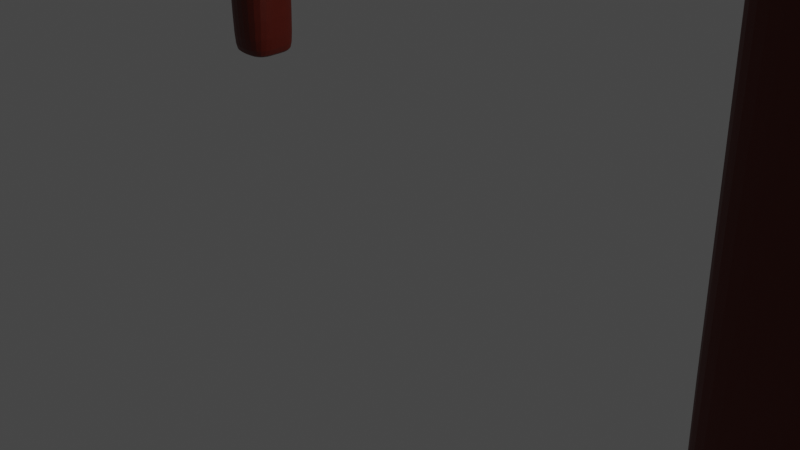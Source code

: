 # Source: Mesa.blend  (saved by Blender 3.6.11; exported with 4.5.12 LTS)
import bpy
from mathutils import Matrix  # noqa: F401  (used for matrix-valued properties, if any)

bpy.ops.wm.read_factory_settings(use_empty=True)
scene = bpy.context.scene
scene.name = 'Scene'

# ---- collections
col_collection = bpy.data.collections.new('Collection'); scene.collection.children.link(col_collection)

# ---- materials (node trees are filled in below, after node groups)
mat_material = bpy.data.materials.new('Material')
mat_material.alpha_threshold = 0.0
mat_material.use_transparent_shadow = False
mat_material.roughness = 0.5
mat_material.line_color = (0.0, 0.0, 0.0, 1.0)

# ---- material node trees
mat_material.use_nodes = True; mat_material.node_tree.nodes.clear()
_N = mat_material.node_tree.nodes; _L = mat_material.node_tree.links
n0 = _N.new('ShaderNodeOutputMaterial'); n0.name = 'Material Output'; n0.location = (300, 300)
n1 = _N.new('ShaderNodeBsdfPrincipled'); n1.name = 'Principled BSDF'; n1.location = (10, 300)
n1.distribution = 'GGX'
n1.subsurface_method = 'RANDOM_WALK_SKIN'
n1.inputs[0].default_value = (0.1107, 0.007191, 0.0, 1.0)
n1.inputs[3].default_value = 1.45
n1.inputs[27].default_value = (0.0, 0.0, 0.0, 1.0)
n1.inputs[28].default_value = 1.0
_L.new(n1.outputs[0], n0.inputs[0])
n0.is_active_output = True

# ---- world
world_world = bpy.data.worlds.new('World'); scene.world = world_world
world_world.use_nodes = True; world_world.node_tree.nodes.clear()
_N = world_world.node_tree.nodes; _L = world_world.node_tree.links
n0 = _N.new('ShaderNodeOutputWorld'); n0.name = 'World Output'; n0.location = (300, 300)
n1 = _N.new('ShaderNodeBackground'); n1.name = 'Background'; n1.location = (10, 300)
n1.inputs[0].default_value = (0.05088, 0.05088, 0.05088, 1.0)
_L.new(n1.outputs[0], n0.inputs[0])
n0.is_active_output = True
world_world.color = (0.05088, 0.05088, 0.05088)
world_world.use_sun_shadow = False
world_world.sun_shadow_jitter_overblur = 0.0

# ---- cameras
cam_camera = bpy.data.cameras.new('Camera')
cam_camera.clip_end = 100.0
cam_camera.ortho_scale = 7.314

# ---- lights
light_light = bpy.data.lights.new('Light', 'POINT')
light_light.transmission_factor = 0.0
light_light.energy = 5000.0
light_light.shadow_soft_size = 4.881
light_light.shadow_maximum_resolution = 0.006
light_light.use_absolute_resolution = True

# ---- meshes
me_cube = bpy.data.meshes.new('Cube')
me_cube.from_pydata([(1.0, 1.0, 1.0), (1.0, 1.0, -1.0), (1.0, -1.0, -28.3), (1.0, -1.0, -30.3), (-1.0, 1.0, 1.0), (-1.0, 1.0, -1.0), (-1.0, -1.0, -28.3), (-1.0, -1.0, -30.3), (-1.0, 0.6774, -3.225), (-1.0, -0.6663, -30.3), (1.0, 0.6774, -1.225), (1.0, -0.6663, -28.3), (-1.0, -0.6663, -28.3), (-1.0, 0.6774, -1.225), (1.0, -0.6663, -30.3), (1.0, 0.6774, -3.225), (0.8363, 1.0, -1.0), (-0.8418, 1.0, -1.0), (0.8363, -1.0, -28.3), (-0.8418, -1.0, -28.3), (-0.8418, -1.0, -30.3), (0.8363, -1.0, -30.3), (-0.8418, 1.0, 1.0), (0.8363, 1.0, 1.0), (0.8363, 0.6774, -3.225), (-0.8418, 0.6774, -3.225), (0.8363, -0.6663, -30.3), (-0.8418, -0.6663, -30.3), (-0.7623, 0.6137, -0.9459), (0.7568, 0.6137, -0.9459), (-0.7623, -0.6026, -28.3), (0.7568, -0.6026, -28.3), (-1.0, -0.9059, -30.3), (1.0, -0.9059, -28.3), (-1.0, -0.9059, -28.3), (1.0, -0.9059, -30.3), (-0.8418, -0.9059, -30.3), (0.8363, -0.9059, -30.3), (0.8363, -0.9059, -28.3), (-0.8418, -0.9059, -28.3), (0.9526, -1.0, -30.3), (0.9526, 1.0, 1.0), (0.9526, 0.6774, -1.225), (0.9526, -0.6663, -28.3), (0.9526, 1.0, -1.0), (0.9526, -1.0, -28.3), (0.9526, 0.6774, -3.225), (0.9526, -0.6663, -30.3), (0.9526, -0.9059, -28.3), (0.9526, -0.9059, -30.3), (-1.0, 0.9068, 1.0), (1.0, 0.9068, -1.0), (-1.0, 0.9068, -1.0), (1.0, 0.9068, 1.0), (0.8363, 0.9068, 1.0), (-0.8418, 0.9068, 1.0), (-0.8418, 0.9068, -1.0), (0.8363, 0.9068, -1.0), (0.9526, 0.9068, 1.0), (0.9526, 0.9068, -1.0), (-0.952, 1.0, -1.0), (-0.952, -1.0, -28.3), (-0.952, 0.6774, -3.225), (-0.952, -0.6663, -30.3), (-0.952, -1.0, -30.3), (-0.952, 1.0, 1.0), (-0.952, 0.6774, -1.225), (-0.952, -0.6663, -28.3), (-0.952, -0.9059, -30.3), (-0.952, -0.9059, -28.3), (-0.952, 0.9068, -1.0), (-0.952, 0.9068, 1.0), (-0.952, -1.0, -19.81), (-1.0, -1.0, -19.81), (1.0, -0.9059, -19.81), (1.0, -1.0, -19.81), (-1.0, 0.9068, 9.494), (-1.0, 1.0, 9.494), (0.9526, 1.0, 9.494), (1.0, 1.0, 9.494), (1.0, 0.9068, 9.494), (1.0, 0.6774, 7.269), (1.0, -0.6663, -19.81), (-1.0, -0.9059, -19.81), (-1.0, -0.6663, -19.81), (-1.0, 0.6774, 7.269), (0.9526, 0.6774, 7.269), (0.9526, -0.6663, -19.81), (0.9526, -1.0, -19.81), (0.8363, -1.0, -19.81), (-0.8418, -1.0, -19.81), (-0.952, 1.0, 9.494), (-0.8418, 1.0, 9.494), (0.8363, 1.0, 9.494), (0.8363, -0.9059, -19.81), (-0.8418, -0.9059, -19.81), (0.9526, -0.9059, -19.81), (-0.952, -0.9059, -19.81), (0.9526, 0.9068, 9.494), (0.8363, 0.9068, 9.494), (-0.8418, 0.9068, 9.494), (-0.952, 0.9068, 9.494), (-0.952, 0.6774, 7.269), (-0.952, -0.6663, -19.81), (-0.952, 0.6774, 73.7), (-0.8418, 0.6774, 73.7), (-0.952, -0.6663, 73.7), (-0.8418, -0.6663, 73.7), (0.8363, 0.9068, 73.7), (0.8363, 0.6774, 73.7), (-0.8418, 0.9068, 73.7), (0.8363, -0.6663, 73.7), (0.8363, -0.9059, 73.7), (-0.8418, -0.9059, 73.7), (-0.952, -0.9059, 73.7), (0.9526, 0.6774, 73.7), (0.9526, -0.6663, 73.7), (0.9526, -0.9059, 73.7), (0.9526, 0.9068, 73.7), (-0.952, 0.9068, 73.7), (-1.0, 0.7921, -1.0), (1.0, 0.7921, 1.0), (0.7965, 0.8502, 1.0), (-0.802, 0.8502, 1.0), (-0.8418, 0.7921, -1.0), (0.8363, 0.7921, -1.0), (0.9526, 0.7921, 1.0), (0.9526, 0.7921, -1.0), (-1.0, 0.7921, 1.0), (1.0, 0.7921, -1.0), (-0.952, 0.7921, -1.0), (-0.952, 0.7921, 1.0), (1.0, 0.7921, 9.494), (0.9526, 0.7921, 9.494), (-1.0, 0.7921, 9.494), (-0.952, 0.7921, 9.494), (0.8363, 0.7921, 73.7), (-0.8418, 0.7921, 73.7), (0.9526, 0.7921, 73.7), (-0.952, 0.7921, 73.7), (-1.0, -0.7861, -28.3), (1.0, -0.7861, -30.3), (-1.0, -0.7861, -30.3), (1.0, -0.7861, -28.3), (-0.8418, -0.7861, -30.3), (0.8363, -0.7861, -30.3), (0.7965, -0.8442, -28.3), (-0.802, -0.8442, -28.3), (0.9526, -0.7861, -30.3), (0.9526, -0.7861, -28.3), (-0.952, -0.7861, -28.3), (-0.952, -0.7861, -30.3), (-1.0, -0.7861, -19.81), (1.0, -0.7861, -19.81), (0.9526, -0.7861, -19.81), (-0.952, -0.7861, -19.81), (0.8363, -0.7861, 73.7), (-0.8418, -0.7861, 73.7), (0.9526, -0.7861, 73.7), (-0.952, -0.7861, 73.7), (0.8944, 1.0, -1.0), (0.8944, -1.0, -28.3), (0.8944, 0.6774, -3.225), (0.8944, -0.6663, -30.3), (0.8944, -0.9059, -30.3), (0.8944, -1.0, -30.3), (0.8944, 1.0, 1.0), (0.8547, 0.5175, -0.9459), (0.8547, -0.5064, -25.3), (0.8944, -0.9059, -28.3), (0.8944, 0.9068, -1.0), (0.8944, 0.9068, 1.0), (0.8944, -1.0, -19.81), (0.8944, 1.0, 9.494), (0.8944, -0.9059, -19.81), (0.8944, 0.9068, 9.494), (0.8944, 0.6774, 73.7), (0.8944, -0.6663, 73.7), (0.8944, -0.9059, 73.7), (0.8944, 0.9068, 73.7), (0.8944, 0.7921, 73.7), (0.8944, 0.7921, -1.0), (0.8944, -0.7861, 73.7), (0.8944, -0.7861, -30.3), (-0.8969, -1.0, -30.3), (-0.8969, 1.0, 1.0), (-0.8572, 0.5175, -0.9459), (-0.8572, -0.5064, -25.29), (-0.8969, -0.9059, -28.3), (-0.8969, 0.9068, 1.0), (-0.8969, 1.0, -1.0), (-0.8969, -1.0, -28.3), (-0.8969, 0.6774, -3.225), (-0.8969, -0.6663, -30.3), (-0.8969, -0.9059, -30.3), (-0.8969, 0.9068, -1.0), (-0.8969, 1.0, 9.494), (-0.8969, -0.9059, -19.81), (-0.8969, 0.9068, 9.494), (-0.8969, -1.0, -19.81), (-0.8969, 0.6774, 73.7), (-0.8969, -0.6663, 73.7), (-0.8969, -0.9059, 73.7), (-0.8969, 0.9068, 73.7), (-0.8969, 0.7921, 73.7), (-0.8969, 0.7921, -1.0), (-0.8969, -0.7861, 73.7), (-0.8969, -0.7861, -30.3), (0.9526, -0.6663, 70.71), (0.9526, -0.9059, 70.71), (0.8363, -0.9059, 70.71), (0.7965, -0.6344, 70.71), (0.9526, -0.7861, 70.71), (0.8164, -0.8151, 70.71), (0.8746, -0.5863, 70.71), (0.8944, -0.9059, 70.71), (0.8363, 0.9068, 70.71), (0.9526, 0.9068, 70.71), (0.9526, 0.6774, 70.71), (0.7965, 0.6455, 70.71), (0.8164, 0.8212, 70.71), (0.9526, 0.7921, 70.71), (0.8746, 0.5974, 70.71), (0.8944, 0.9068, 70.71), (-0.952, 0.9068, 70.71), (-0.8418, 0.9068, 70.71), (-0.802, 0.6455, 70.71), (-0.952, 0.6774, 70.71), (-0.952, 0.7921, 70.71), (-0.8219, 0.8212, 70.71), (-0.877, 0.5974, 70.71), (-0.8969, 0.9068, 70.71), (-0.802, -0.6344, 70.71), (-0.8418, -0.9059, 70.71), (-0.952, -0.9059, 70.71), (-0.952, -0.6663, 70.71), (-0.952, -0.7861, 70.71), (-0.8219, -0.8151, 70.71), (-0.877, -0.5863, 70.71), (-0.8969, -0.9059, 70.71), (0.9526, -0.9059, 2.169), (0.7766, -0.6185, 2.169), (0.9526, -0.6663, 2.169), (0.8363, -0.9059, 2.169), (0.9526, -0.7861, 2.169), (0.8065, -0.8297, 2.169), (0.8646, -0.5464, 2.169), (0.8944, -0.9059, 2.169), (0.9526, 0.9068, 31.47), (0.9526, 0.6774, 31.47), (0.8363, 0.9068, 31.47), (0.7766, 0.6296, 31.47), (0.8065, 0.8357, 31.47), (0.9526, 0.7921, 31.47), (0.8646, 0.5575, 31.47), (0.8944, 0.9068, 31.47), (-0.8418, -0.9059, 31.47), (-0.952, -0.9059, 31.47), (-0.952, -0.6663, 31.47), (-0.7822, -0.6185, 31.47), (-0.952, -0.7861, 31.47), (-0.812, -0.8297, 31.47), (-0.8671, -0.5464, 31.47), (-0.8969, -0.9059, 31.47), (-0.8418, 0.9068, 31.47), (-0.7822, 0.6296, 31.47), (-0.952, 0.6774, 31.47), (-0.952, 0.9068, 31.47), (-0.952, 0.7921, 31.47), (-0.812, 0.8357, 31.47), (-0.8671, 0.5575, 31.47), (-0.8969, 0.9068, 31.47), (-1.0, 0.02339, -16.18), (1.0, 0.02339, -14.18), (-1.0, 0.02339, -14.18), (1.0, 0.02339, -16.18), (0.7568, 0.02339, -14.18), (-0.7623, 0.02339, -14.18), (-0.8418, 0.02339, -16.18), (0.8363, 0.02339, -16.18), (0.9526, 0.02339, -14.18), (0.9526, 0.02339, -16.18), (-0.952, 0.02339, -16.18), (-0.952, 0.02339, -14.18), (1.0, 0.02339, -5.687), (-1.0, 0.02339, -5.687), (0.9526, 0.02339, -5.687), (-0.952, 0.02339, -5.687), (0.8944, 0.02339, -16.18), (0.8547, 0.02339, -14.18), (-0.8572, 0.02339, -14.18), (-0.8969, 0.02339, -16.18), (0.5178, 1.0, -1.0), (0.5178, -1.0, -28.3), (0.5178, -1.0, -30.3), (0.5178, 1.0, 1.0), (0.5178, 0.6774, -3.225), (0.5178, -0.6663, -30.3), (0.4685, 0.6137, -0.9459), (0.4685, -0.6026, -28.3), (0.5178, -0.9059, -28.3), (0.5178, -0.9059, -30.3), (0.5178, 0.9068, -1.0), (0.5178, 0.9068, 1.0), (0.5178, -1.0, -19.81), (0.5178, 1.0, 9.494), (0.5178, -0.9059, -19.81), (0.5178, 0.9068, 9.494), (0.5178, 0.7921, -1.0), (0.4931, 0.8502, 1.0), (0.5178, -0.7861, -30.3), (0.4931, -0.8442, -28.3), (0.5178, 0.02339, -16.18), (0.4685, 0.02339, -14.18), (-0.4988, 1.0, -1.0), (-0.4988, -1.0, -28.3), (-0.4988, 0.6774, -3.225), (-0.4988, -0.6663, -30.3), (-0.4988, -0.9059, -30.3), (-0.4988, 0.9068, -1.0), (-0.4988, -1.0, -19.81), (-0.4988, 0.7921, -1.0), (-0.4988, -0.7861, -30.3), (-0.4988, 0.02339, -16.18), (-0.4988, -1.0, -30.3), (-0.4988, 1.0, 1.0), (-0.4518, 0.6137, -0.9459), (-0.4518, -0.6026, -28.3), (-0.4988, -0.9059, -28.3), (-0.4988, 0.9068, 1.0), (-0.4988, 1.0, 9.494), (-0.4988, -0.9059, -19.81), (-0.4988, 0.9068, 9.494), (-0.4753, 0.8502, 1.0), (-0.4753, -0.8442, -28.3), (-0.4518, 0.02339, -14.18), (-1.0, 0.9117, 1.0), (1.0, 0.9117, -1.0), (-1.0, 0.9117, -1.0), (1.0, 0.9117, 1.0), (-0.8418, 0.9117, -1.0), (0.8363, 0.9117, -1.0), (0.9526, 0.9117, -1.0), (-0.952, 0.9117, -1.0), (-1.0, 0.9117, 9.494), (1.0, 0.9117, 9.494), (0.8363, 0.9117, 9.494), (-0.8418, 0.9117, 9.494), (0.9526, 0.9117, 9.494), (-0.952, 0.9117, 9.494), (0.8944, 0.9117, 9.494), (0.8944, 0.9117, -1.0), (-0.8969, 0.9117, 9.494), (-0.8969, 0.9117, -1.0), (0.5178, 0.9117, 9.494), (0.5178, 0.9117, -1.0), (-0.4988, 0.9117, -1.0), (-0.4988, 0.9117, 9.494), (-1.0, -0.9081, -30.3), (1.0, -0.9081, -28.3), (-0.8418, -0.9081, -30.3), (0.8363, -0.9081, -30.3), (-1.0, -0.9081, -28.3), (1.0, -0.9081, -30.3), (0.9526, -0.9081, -30.3), (-0.952, -0.9081, -30.3), (1.0, -0.9081, -19.81), (0.8363, -0.9081, -19.81), (-0.8418, -0.9081, -19.81), (-1.0, -0.9081, -19.81), (0.9526, -0.9081, -19.81), (-0.952, -0.9081, -19.81), (0.8944, -0.9081, -19.81), (0.8944, -0.9081, -30.3), (-0.8969, -0.9081, -19.81), (-0.8969, -0.9081, -30.3), (0.5178, -0.9081, -19.81), (0.5178, -0.9081, -30.3), (-0.4988, -0.9081, -30.3), (-0.4988, -0.9081, -19.81), (0.9585, -1.0, -30.3), (0.9585, 1.0, 1.0), (0.9585, 1.0, -1.0), (0.9585, -1.0, -28.3), (0.9585, 0.6774, -3.225), (0.9585, -0.6663, -30.3), (0.9585, -0.9059, -30.3), (0.9585, 0.9068, -1.0), (0.9585, 1.0, 9.494), (0.9585, 0.6774, 7.269), (0.9585, -0.6663, -19.81), (0.9585, -0.9059, -19.81), (0.9585, -1.0, -19.81), (0.9585, 0.9068, 9.494), (0.9585, 0.7921, 9.494), (0.9585, 0.7921, -1.0), (0.9585, -0.7861, -19.81), (0.9585, -0.7861, -30.3), (0.9585, 0.02339, -5.687), (0.9585, 0.02339, -16.18), (0.9585, 0.9117, 9.494), (0.9585, 0.9117, -1.0), (0.9585, -0.9081, -19.81), (0.9585, -0.9081, -30.3), (-0.9558, 1.0, -1.0), (-0.9558, -1.0, -28.3), (-0.9558, 0.6774, -3.225), (-0.9558, -0.6663, -30.3), (-0.9558, -0.9059, -30.3), (-0.9558, 0.9068, -1.0), (-0.9558, -1.0, -30.3), (-0.9558, 1.0, 1.0), (-0.9558, -1.0, -19.81), (-0.9558, 1.0, 9.494), (-0.9558, 0.6774, 7.269), (-0.9558, -0.6663, -19.81), (-0.9558, -0.9059, -19.81), (-0.9558, 0.9068, 9.494), (-0.9558, 0.7921, 9.494), (-0.9558, 0.7921, -1.0), (-0.9558, -0.7861, -19.81), (-0.9558, -0.7861, -30.3), (-0.9558, 0.02339, -5.687), (-0.9558, 0.02339, -16.18), (-0.9558, 0.9117, 9.494), (-0.9558, 0.9117, -1.0), (-0.9558, -0.9081, -19.81), (-0.9558, -0.9081, -30.3), (-1.0, -0.6452, -29.87), (1.0, -0.6452, -27.87), (0.7568, -0.5834, -27.87), (-0.7623, -0.5834, -27.87), (-0.8418, -0.6452, -29.87), (0.8363, -0.6452, -29.87), (0.9526, -0.6452, -27.87), (0.9526, -0.6452, -29.87), (-0.952, -0.6452, -29.87), (-0.952, -0.6452, -27.87), (1.0, -0.6452, -19.38), (0.9526, -0.6452, -19.38), (-0.952, -0.6452, -19.38), (0.8944, -0.6452, -29.87), (0.8547, -0.4902, -24.96), (-0.8572, -0.4902, -24.95), (-0.8969, -0.6452, -29.87), (-1.0, -0.6452, -27.87), (1.0, -0.6452, -29.87), (-1.0, -0.6452, -19.38), (0.5178, -0.6452, -29.87), (0.4685, -0.5834, -27.87), (-0.4988, -0.6452, -29.87), (-0.4518, -0.5834, -27.87), (0.9585, -0.6452, -19.38), (0.9585, -0.6452, -29.87), (-0.9558, -0.6452, -19.38), (-0.9558, -0.6452, -29.87), (-1.0, 0.7819, -1.173), (1.0, 0.7819, 0.8273), (0.793, 0.8292, 0.8273), (-0.7985, 0.8292, 0.8273), (-0.8418, 0.7819, -1.173), (0.8363, 0.7819, -1.173), (0.9526, 0.7819, 0.8273), (0.9526, 0.7819, -1.173), (-0.952, 0.7819, -1.173), (-0.952, 0.7819, 0.8273), (1.0, 0.7819, 9.321), (0.9526, 0.7819, 9.321), (-0.952, 0.7819, 9.321), (0.8363, 0.7819, 73.7), (-0.8418, 0.7819, 73.7), (0.9526, 0.7819, 73.7), (-0.952, 0.7819, 73.7), (-1.0, 0.7819, 0.8273), (1.0, 0.7819, -1.173), (-1.0, 0.7819, 9.321), (0.8944, 0.7819, 73.7), (0.8944, 0.7819, -1.173), (-0.8969, 0.7819, 73.7), (-0.8969, 0.7819, -1.173), (0.9526, 0.7819, 70.71), (0.8146, 0.8056, 70.71), (-0.8202, 0.8056, 70.71), (-0.952, 0.7819, 70.71), (0.8038, 0.8174, 31.47), (0.9526, 0.7819, 31.47), (-0.952, 0.7819, 31.47), (-0.8093, 0.8174, 31.47), (0.5178, 0.7819, -1.173), (0.491, 0.8292, 0.8273), (-0.4988, 0.7819, -1.173), (-0.4732, 0.8292, 0.8273), (0.9585, 0.7819, 9.321), (0.9585, 0.7819, -1.173), (-0.9558, 0.7819, 9.321), (-0.9558, 0.7819, -1.173)], [], [(166, 23, 93, 173), (410, 405, 6, 7), (338, 336, 4, 5), (403, 363, 3, 380), (363, 359, 2, 3), (382, 381, 0, 1), (474, 457, 10, 15), (446, 429, 11, 14), (493, 474, 15, 384), (453, 446, 14, 385), (142, 140, 12, 9), (272, 274, 13, 8), (191, 19, 90, 199), (462, 42, 86, 467), (442, 430, 31, 168), (451, 431, 30, 327), (237, 232, 107, 157), (491, 459, 28, 326), (444, 432, 27, 193), (448, 433, 26, 297), (479, 460, 25, 192), (488, 461, 24, 296), (190, 185, 22, 17), (292, 295, 23, 16), (375, 360, 20, 184), (377, 361, 21, 294), (165, 161, 18, 21), (324, 315, 19, 20), (150, 67, 103, 155), (336, 50, 76, 344), (334, 147, 39, 328), (223, 216, 108, 179), (310, 145, 37, 301), (207, 144, 36, 194), (358, 362, 34, 32), (141, 143, 33, 35), (397, 141, 35, 386), (362, 6, 73, 369), (183, 148, 49, 164), (325, 22, 92, 330), (188, 69, 97, 197), (380, 383, 45, 40), (143, 11, 82, 153), (185, 65, 91, 196), (441, 435, 47, 163), (477, 463, 46, 162), (160, 166, 41, 44), (373, 364, 40, 165), (351, 342, 59, 170), (359, 33, 74, 366), (355, 341, 57, 302), (353, 340, 56, 195), (149, 48, 96, 154), (405, 61, 72, 412), (339, 0, 79, 345), (401, 337, 51, 387), (337, 339, 53, 51), (120, 128, 50, 52), (189, 55, 100, 198), (425, 343, 70, 409), (213, 210, 112, 156), (421, 151, 68, 408), (427, 365, 64, 410), (404, 411, 65, 60), (495, 464, 62, 406), (455, 436, 63, 407), (443, 437, 67, 187), (212, 208, 116, 158), (184, 191, 61, 64), (293, 18, 89, 304), (426, 369, 73, 412), (494, 475, 85, 414), (454, 447, 84, 415), (372, 367, 89, 172), (379, 368, 90, 320), (420, 152, 83, 416), (396, 154, 96, 391), (402, 370, 88, 392), (492, 467, 86, 389), (452, 439, 87, 390), (400, 348, 98, 393), (357, 347, 100, 332), (350, 346, 99, 175), (424, 344, 76, 417), (352, 349, 101, 198), (374, 371, 72, 199), (381, 41, 78, 388), (434, 43, 87, 439), (411, 4, 77, 413), (383, 2, 75, 392), (121, 53, 80, 132), (328, 39, 95, 331), (273, 10, 81, 284), (283, 66, 102, 287), (473, 13, 85, 475), (140, 34, 83, 152), (303, 54, 99, 307), (131, 71, 101, 135), (161, 45, 88, 172), (169, 38, 94, 174), (445, 12, 84, 447), (171, 58, 98, 175), (476, 469, 109, 176), (182, 156, 112, 178), (206, 159, 114, 202), (478, 472, 104, 200), (231, 224, 119, 203), (239, 233, 113, 202), (221, 217, 118, 138), (481, 219, 109, 469), (229, 225, 110, 137), (215, 209, 117, 178), (230, 226, 105, 200), (483, 227, 104, 472), (222, 218, 115, 176), (236, 234, 114, 159), (214, 211, 111, 177), (238, 235, 106, 201), (224, 228, 139, 119), (482, 229, 137, 470), (216, 220, 136, 108), (480, 221, 138, 471), (203, 119, 139, 204), (179, 108, 136, 180), (465, 131, 135, 468), (50, 128, 134, 76), (457, 121, 132, 466), (393, 98, 133, 394), (417, 76, 134, 418), (409, 70, 130, 419), (456, 473, 128, 120), (170, 59, 127, 181), (302, 57, 125, 308), (195, 56, 124, 205), (329, 55, 123, 333), (58, 126, 133, 98), (387, 51, 129, 395), (51, 53, 121, 129), (235, 236, 159, 106), (201, 106, 159, 206), (177, 111, 156, 182), (12, 140, 152, 84), (390, 87, 154, 396), (415, 84, 152, 420), (209, 212, 158, 117), (407, 63, 151, 421), (211, 213, 156, 111), (43, 149, 154, 87), (33, 143, 153, 74), (163, 47, 148, 183), (385, 14, 141, 397), (14, 11, 143, 141), (193, 27, 144, 207), (297, 26, 145, 310), (327, 30, 147, 334), (69, 150, 155, 97), (233, 237, 157, 113), (32, 34, 140, 142), (26, 163, 183, 145), (116, 177, 182, 158), (57, 170, 181, 125), (118, 179, 180, 138), (208, 214, 177, 116), (219, 222, 176, 109), (210, 215, 178, 112), (158, 182, 178, 117), (471, 476, 176, 115), (54, 171, 175, 99), (48, 169, 174, 96), (18, 161, 172, 89), (348, 350, 175, 98), (370, 372, 172, 88), (341, 351, 170, 57), (361, 373, 165, 21), (16, 23, 166, 160), (461, 477, 162, 24), (433, 441, 163, 26), (145, 183, 164, 37), (217, 223, 179, 118), (40, 45, 161, 165), (434, 442, 168, 43), (41, 166, 173, 78), (63, 193, 207, 151), (107, 201, 206, 157), (70, 195, 205, 130), (110, 203, 204, 137), (232, 238, 201, 107), (227, 230, 200, 104), (234, 239, 202, 114), (225, 231, 203, 110), (470, 478, 200, 105), (157, 206, 202, 113), (368, 374, 199, 90), (347, 352, 198, 100), (20, 19, 191, 184), (431, 443, 187, 30), (71, 189, 198, 101), (343, 353, 195, 70), (22, 185, 196, 92), (39, 188, 197, 95), (151, 207, 194, 68), (365, 375, 184, 64), (60, 65, 185, 190), (464, 479, 192, 62), (436, 444, 193, 63), (61, 191, 199, 72), (243, 247, 215, 210), (242, 246, 214, 208), (241, 245, 213, 211), (240, 244, 212, 209), (246, 241, 211, 214), (247, 240, 209, 215), (244, 242, 208, 212), (245, 243, 210, 213), (248, 255, 223, 217), (251, 254, 222, 219), (485, 253, 221, 480), (250, 252, 220, 216), (254, 249, 218, 222), (484, 251, 219, 481), (253, 248, 217, 221), (255, 250, 216, 223), (264, 271, 231, 225), (266, 270, 230, 227), (487, 269, 229, 482), (267, 268, 228, 224), (486, 266, 227, 483), (270, 265, 226, 230), (269, 264, 225, 229), (271, 267, 224, 231), (257, 263, 239, 234), (259, 262, 238, 232), (256, 261, 237, 233), (258, 260, 236, 235), (262, 258, 235, 238), (260, 257, 234, 236), (263, 256, 233, 239), (261, 259, 232, 237), (146, 38, 243, 245), (149, 43, 242, 244), (169, 48, 240, 247), (168, 31, 241, 246), (48, 149, 244, 240), (31, 146, 245, 241), (43, 168, 246, 242), (38, 169, 247, 243), (171, 54, 250, 255), (126, 58, 248, 253), (458, 29, 251, 484), (167, 42, 249, 254), (54, 122, 252, 250), (462, 126, 253, 485), (29, 167, 254, 251), (58, 171, 255, 248), (147, 30, 259, 261), (188, 39, 256, 263), (150, 69, 257, 260), (187, 67, 258, 262), (67, 150, 260, 258), (39, 147, 261, 256), (30, 187, 262, 259), (69, 188, 263, 257), (189, 71, 267, 271), (123, 55, 264, 269), (186, 28, 265, 270), (465, 66, 266, 486), (71, 131, 268, 267), (459, 123, 269, 487), (66, 186, 270, 266), (55, 189, 271, 264), (62, 192, 291, 282), (28, 186, 290, 277), (42, 167, 289, 280), (24, 162, 288, 279), (13, 274, 285, 85), (437, 283, 287, 440), (429, 273, 284, 438), (42, 280, 286, 86), (389, 86, 286, 398), (414, 85, 285, 422), (186, 66, 283, 290), (406, 62, 282, 423), (162, 46, 281, 288), (296, 24, 279, 312), (192, 25, 278, 291), (326, 28, 277, 335), (167, 29, 276, 289), (428, 445, 274, 272), (384, 15, 275, 399), (15, 10, 273, 275), (29, 298, 313, 276), (316, 296, 312, 323), (31, 299, 311, 146), (317, 297, 310, 322), (54, 303, 309, 122), (319, 302, 308, 321), (329, 303, 307, 332), (38, 300, 306, 94), (346, 354, 307, 99), (367, 376, 304, 89), (315, 293, 304, 320), (356, 355, 302, 319), (23, 295, 305, 93), (322, 310, 301, 318), (146, 311, 300, 38), (21, 18, 293, 294), (378, 377, 294, 324), (314, 325, 295, 292), (490, 488, 296, 316), (450, 448, 297, 317), (458, 489, 298, 29), (430, 449, 299, 31), (432, 450, 317, 27), (460, 490, 316, 25), (17, 22, 325, 314), (360, 378, 324, 20), (144, 322, 318, 36), (340, 356, 319, 56), (19, 315, 320, 90), (55, 329, 332, 100), (56, 319, 321, 124), (27, 317, 322, 144), (25, 316, 323, 278), (298, 326, 335, 313), (299, 327, 334, 311), (303, 329, 333, 309), (300, 328, 331, 306), (354, 357, 332, 307), (376, 379, 320, 304), (295, 325, 330, 305), (311, 334, 328, 300), (294, 293, 315, 324), (489, 491, 326, 298), (449, 451, 327, 299), (305, 330, 357, 354), (17, 314, 356, 340), (314, 292, 355, 356), (93, 305, 354, 346), (60, 190, 353, 343), (92, 196, 352, 347), (16, 160, 351, 341), (78, 173, 350, 348), (196, 91, 349, 352), (413, 77, 344, 424), (173, 93, 346, 350), (330, 92, 347, 357), (388, 78, 348, 400), (404, 60, 343, 425), (1, 0, 339, 337), (382, 1, 337, 401), (53, 339, 345, 80), (190, 17, 340, 353), (292, 16, 341, 355), (160, 44, 342, 351), (4, 336, 344, 77), (52, 50, 336, 338), (306, 331, 379, 376), (36, 318, 378, 360), (318, 301, 377, 378), (94, 306, 376, 367), (68, 194, 375, 365), (95, 197, 374, 368), (37, 164, 373, 361), (96, 174, 372, 370), (197, 97, 371, 374), (391, 96, 370, 402), (331, 95, 368, 379), (174, 94, 367, 372), (416, 83, 369, 426), (408, 68, 365, 427), (2, 359, 366, 75), (164, 49, 364, 373), (34, 362, 369, 83), (7, 6, 362, 358), (301, 37, 361, 377), (194, 36, 360, 375), (35, 33, 359, 363), (386, 35, 363, 403), (49, 386, 403, 364), (74, 391, 402, 366), (44, 382, 401, 342), (79, 388, 400, 345), (46, 384, 399, 281), (81, 389, 398, 284), (47, 385, 397, 148), (82, 390, 396, 153), (59, 387, 395, 127), (80, 393, 394, 132), (45, 383, 392, 88), (0, 381, 388, 79), (345, 400, 393, 80), (438, 452, 390, 82), (466, 492, 389, 81), (366, 402, 392, 75), (153, 396, 391, 74), (342, 401, 387, 59), (3, 2, 383, 380), (148, 397, 386, 49), (435, 453, 385, 47), (463, 493, 384, 46), (44, 41, 381, 382), (364, 403, 380, 40), (32, 408, 427, 358), (97, 416, 426, 371), (5, 404, 425, 338), (91, 413, 424, 349), (8, 406, 423, 272), (102, 414, 422, 287), (9, 407, 421, 142), (103, 415, 420, 155), (52, 409, 419, 120), (101, 417, 418, 135), (65, 411, 413, 91), (349, 424, 417, 101), (155, 420, 416, 97), (440, 454, 415, 103), (468, 494, 414, 102), (371, 426, 412, 72), (428, 455, 407, 9), (456, 495, 406, 8), (5, 4, 411, 404), (358, 427, 410, 7), (142, 421, 408, 32), (338, 425, 409, 52), (6, 405, 412, 73), (64, 61, 405, 410), (272, 423, 455, 428), (287, 422, 454, 440), (281, 399, 453, 435), (284, 398, 452, 438), (313, 335, 451, 449), (278, 323, 450, 432), (276, 313, 449, 430), (323, 312, 448, 450), (9, 12, 445, 428), (11, 429, 438, 82), (67, 437, 440, 103), (282, 291, 444, 436), (277, 290, 443, 431), (280, 289, 442, 434), (279, 288, 441, 433), (274, 445, 447, 285), (280, 434, 439, 286), (398, 286, 439, 452), (422, 285, 447, 454), (290, 283, 437, 443), (423, 282, 436, 455), (288, 281, 435, 441), (312, 279, 433, 448), (291, 278, 432, 444), (335, 277, 431, 451), (289, 276, 430, 442), (399, 275, 446, 453), (275, 273, 429, 446), (120, 419, 495, 456), (135, 418, 494, 468), (127, 395, 493, 463), (132, 394, 492, 466), (309, 333, 491, 489), (124, 321, 490, 460), (122, 309, 489, 458), (321, 308, 488, 490), (28, 459, 487, 265), (131, 465, 486, 268), (42, 462, 485, 249), (122, 458, 484, 252), (268, 486, 483, 228), (265, 487, 482, 226), (252, 484, 481, 220), (249, 485, 480, 218), (130, 205, 479, 464), (137, 204, 478, 470), (125, 181, 477, 461), (138, 180, 476, 471), (8, 13, 473, 456), (10, 457, 466, 81), (66, 465, 468, 102), (218, 480, 471, 115), (226, 482, 470, 105), (228, 483, 472, 139), (220, 481, 469, 136), (204, 139, 472, 478), (180, 136, 469, 476), (128, 473, 475, 134), (394, 133, 467, 492), (418, 134, 475, 494), (419, 130, 464, 495), (181, 127, 463, 477), (308, 125, 461, 488), (205, 124, 460, 479), (333, 123, 459, 491), (126, 462, 467, 133), (395, 129, 474, 493), (129, 121, 457, 474)])
_uv = me_cube.uv_layers.new(name='UVMap')
_uv.uv.foreach_set('vector', [0.625, 0.4463, 0.625, 0.4167, 0.625, 0.4167, 0.625, 0.4463, 0.375, 0.9767, 0.625, 0.9767, 0.625, 1.0, 0.375, 1.0, 0.375, 0.2272, 0.625, 0.2272, 0.625, 0.25, 0.375, 0.25, 0.3539, 0.7271, 0.375, 0.7271, 0.375, 0.75, 0.3539, 0.75, 0.375, 0.7271, 0.625, 0.7271, 0.625, 0.75, 0.375, 0.75, 0.375, 0.4789, 0.625, 0.4789, 0.625, 0.5, 0.375, 0.5, 0.375, 0.5563, 0.625, 0.5563, 0.625, 0.5833, 0.375, 0.5833, 0.375, 0.6654, 0.625, 0.6654, 0.625, 0.6667, 0.375, 0.6667, 0.3539, 0.5563, 0.375, 0.5563, 0.375, 0.5833, 0.3539, 0.5833, 0.3539, 0.6654, 0.375, 0.6654, 0.375, 0.6667, 0.3539, 0.6667, 0.375, 0.05342, 0.625, 0.05342, 0.625, 0.08333, 0.375, 0.08333, 0.375, 0.125, 0.625, 0.125, 0.625, 0.1667, 0.375, 0.1667, 0.625, 0.9457, 0.625, 0.9167, 0.625, 0.9167, 0.625, 0.9457, 0.6491, 0.5563, 0.6491, 0.5833, 0.6491, 0.5833, 0.6491, 0.5563, 0.6787, 0.6654, 0.7083, 0.6654, 0.7083, 0.6667, 0.6787, 0.6667, 0.7746, 0.6654, 0.7917, 0.6654, 0.7917, 0.6667, 0.7746, 0.6667, 0.7917, 0.6966, 0.7917, 0.6667, 0.7917, 0.6667, 0.7917, 0.6966, 0.7746, 0.5563, 0.7917, 0.5563, 0.7917, 0.5833, 0.7746, 0.5833, 0.1793, 0.6654, 0.2083, 0.6654, 0.2083, 0.6667, 0.1793, 0.6667, 0.2759, 0.6654, 0.2917, 0.6654, 0.2917, 0.6667, 0.2759, 0.6667, 0.1793, 0.5563, 0.2083, 0.5563, 0.2083, 0.5833, 0.1793, 0.5833, 0.2759, 0.5563, 0.2917, 0.5563, 0.2917, 0.5833, 0.2759, 0.5833, 0.375, 0.3043, 0.625, 0.3043, 0.625, 0.3333, 0.375, 0.3333, 0.375, 0.4009, 0.625, 0.4009, 0.625, 0.4167, 0.375, 0.4167, 0.1793, 0.7271, 0.2083, 0.7271, 0.2083, 0.75, 0.1793, 0.75, 0.2759, 0.7271, 0.2917, 0.7271, 0.2917, 0.75, 0.2759, 0.75, 0.375, 0.8037, 0.625, 0.8037, 0.625, 0.8333, 0.375, 0.8333, 0.375, 0.8996, 0.625, 0.8996, 0.625, 0.9167, 0.375, 0.9167, 0.8497, 0.6966, 0.8497, 0.6667, 0.8497, 0.6667, 0.8497, 0.6966, 0.625, 0.2272, 0.625, 0.2259, 0.625, 0.2259, 0.625, 0.2272, 0.7746, 0.6966, 0.7917, 0.6966, 0.7917, 0.7265, 0.7746, 0.7265, 0.6787, 0.5241, 0.7083, 0.5241, 0.7083, 0.5241, 0.6787, 0.5241, 0.2759, 0.6966, 0.2917, 0.6966, 0.2917, 0.7265, 0.2759, 0.7265, 0.1793, 0.6966, 0.2083, 0.6966, 0.2083, 0.7265, 0.1793, 0.7265, 0.375, 0.02294, 0.625, 0.02294, 0.625, 0.0235, 0.375, 0.0235, 0.375, 0.6966, 0.625, 0.6966, 0.625, 0.7265, 0.375, 0.7265, 0.3539, 0.6966, 0.375, 0.6966, 0.375, 0.7265, 0.3539, 0.7265, 0.625, 0.02294, 0.625, 0.0, 0.625, 0.0, 0.625, 0.02294, 0.3213, 0.6966, 0.3509, 0.6966, 0.3509, 0.7265, 0.3213, 0.7265, 0.625, 0.3504, 0.625, 0.3333, 0.625, 0.3333, 0.625, 0.3504, 0.8207, 0.7265, 0.8497, 0.7265, 0.8497, 0.7265, 0.8207, 0.7265, 0.375, 0.7711, 0.625, 0.7711, 0.625, 0.7741, 0.375, 0.7741, 0.625, 0.6966, 0.625, 0.6667, 0.625, 0.6667, 0.625, 0.6966, 0.625, 0.3043, 0.625, 0.2753, 0.625, 0.2753, 0.625, 0.3043, 0.3213, 0.6654, 0.3509, 0.6654, 0.3509, 0.6667, 0.3213, 0.6667, 0.3213, 0.5563, 0.3509, 0.5563, 0.3509, 0.5833, 0.3213, 0.5833, 0.375, 0.4463, 0.625, 0.4463, 0.625, 0.4759, 0.375, 0.4759, 0.3213, 0.7271, 0.3509, 0.7271, 0.3509, 0.75, 0.3213, 0.75, 0.3213, 0.5228, 0.3509, 0.5228, 0.3509, 0.5241, 0.3213, 0.5241, 0.625, 0.7271, 0.625, 0.7265, 0.625, 0.7265, 0.625, 0.7271, 0.2759, 0.5228, 0.2917, 0.5228, 0.2917, 0.5241, 0.2759, 0.5241, 0.1793, 0.5228, 0.2083, 0.5228, 0.2083, 0.5241, 0.1793, 0.5241, 0.6491, 0.6966, 0.6491, 0.7265, 0.6491, 0.7265, 0.6491, 0.6966, 0.625, 0.9767, 0.625, 0.9747, 0.625, 0.9747, 0.625, 0.9767, 0.625, 0.5228, 0.625, 0.5, 0.625, 0.5, 0.625, 0.5228, 0.3539, 0.5228, 0.375, 0.5228, 0.375, 0.5241, 0.3539, 0.5241, 0.375, 0.5228, 0.625, 0.5228, 0.625, 0.5241, 0.375, 0.5241, 0.375, 0.1963, 0.625, 0.1963, 0.625, 0.2259, 0.375, 0.2259, 0.8207, 0.5241, 0.7917, 0.5241, 0.7917, 0.5241, 0.8207, 0.5241, 0.1483, 0.5228, 0.1503, 0.5228, 0.1503, 0.5241, 0.1483, 0.5241, 0.7083, 0.6966, 0.7083, 0.7265, 0.7083, 0.7265, 0.7083, 0.6966, 0.1483, 0.6966, 0.1503, 0.6966, 0.1503, 0.7265, 0.1483, 0.7265, 0.1483, 0.7271, 0.1503, 0.7271, 0.1503, 0.75, 0.1483, 0.75, 0.375, 0.2733, 0.625, 0.2733, 0.625, 0.2753, 0.375, 0.2753, 0.1483, 0.5563, 0.1503, 0.5563, 0.1503, 0.5833, 0.1483, 0.5833, 0.1483, 0.6654, 0.1503, 0.6654, 0.1503, 0.6667, 0.1483, 0.6667, 0.8207, 0.6654, 0.8497, 0.6654, 0.8497, 0.6667, 0.8207, 0.6667, 0.6491, 0.6966, 0.6491, 0.6667, 0.6491, 0.6667, 0.6491, 0.6966, 0.375, 0.9457, 0.625, 0.9457, 0.625, 0.9747, 0.375, 0.9747, 0.625, 0.8491, 0.625, 0.8333, 0.625, 0.8333, 0.625, 0.8491, 0.8517, 0.7271, 0.875, 0.7271, 0.875, 0.75, 0.8517, 0.75, 0.8517, 0.5563, 0.875, 0.5563, 0.875, 0.5833, 0.8517, 0.5833, 0.8517, 0.6654, 0.875, 0.6654, 0.875, 0.6667, 0.8517, 0.6667, 0.6787, 0.7271, 0.7083, 0.7271, 0.7083, 0.75, 0.6787, 0.75, 0.7746, 0.7271, 0.7917, 0.7271, 0.7917, 0.75, 0.7746, 0.75, 0.8517, 0.6966, 0.875, 0.6966, 0.875, 0.7265, 0.8517, 0.7265, 0.6461, 0.6966, 0.6491, 0.6966, 0.6491, 0.7265, 0.6461, 0.7265, 0.6461, 0.7271, 0.6491, 0.7271, 0.6491, 0.75, 0.6461, 0.75, 0.6461, 0.5563, 0.6491, 0.5563, 0.6491, 0.5833, 0.6461, 0.5833, 0.6461, 0.6654, 0.6491, 0.6654, 0.6491, 0.6667, 0.6461, 0.6667, 0.6461, 0.5228, 0.6491, 0.5228, 0.6491, 0.5241, 0.6461, 0.5241, 0.7746, 0.5228, 0.7917, 0.5228, 0.7917, 0.5241, 0.7746, 0.5241, 0.6787, 0.5228, 0.7083, 0.5228, 0.7083, 0.5241, 0.6787, 0.5241, 0.8517, 0.5228, 0.875, 0.5228, 0.875, 0.5241, 0.8517, 0.5241, 0.8207, 0.5228, 0.8497, 0.5228, 0.8497, 0.5241, 0.8207, 0.5241, 0.8207, 0.7271, 0.8497, 0.7271, 0.8497, 0.75, 0.8207, 0.75, 0.625, 0.4789, 0.625, 0.4759, 0.625, 0.4759, 0.625, 0.4789, 0.6491, 0.6654, 0.6491, 0.6667, 0.6491, 0.6667, 0.6491, 0.6654, 0.625, 0.2733, 0.625, 0.25, 0.625, 0.25, 0.625, 0.2733, 0.625, 0.7711, 0.625, 0.75, 0.625, 0.75, 0.625, 0.7711, 0.625, 0.5537, 0.625, 0.5241, 0.625, 0.5241, 0.625, 0.5537, 0.7746, 0.7265, 0.7917, 0.7265, 0.7917, 0.7265, 0.7746, 0.7265, 0.625, 0.625, 0.625, 0.5833, 0.625, 0.5833, 0.625, 0.625, 0.8497, 0.625, 0.8497, 0.5833, 0.8497, 0.5833, 0.8497, 0.625, 0.625, 0.1937, 0.625, 0.1667, 0.625, 0.1667, 0.625, 0.1937, 0.625, 0.05342, 0.625, 0.0235, 0.625, 0.0235, 0.625, 0.05342, 0.7241, 0.5241, 0.7083, 0.5241, 0.7083, 0.5241, 0.7241, 0.5241, 0.8497, 0.5537, 0.8497, 0.5241, 0.8497, 0.5241, 0.8497, 0.5537, 0.625, 0.8037, 0.625, 0.7741, 0.625, 0.7741, 0.625, 0.8037, 0.6787, 0.7265, 0.7083, 0.7265, 0.7083, 0.7265, 0.6787, 0.7265, 0.625, 0.08461, 0.625, 0.08333, 0.625, 0.08333, 0.625, 0.08461, 0.6787, 0.5241, 0.6491, 0.5241, 0.6491, 0.5241, 0.6787, 0.5241, 0.6787, 0.5563, 0.7083, 0.5563, 0.7083, 0.5833, 0.6787, 0.5833, 0.6787, 0.6966, 0.7083, 0.6966, 0.7083, 0.7265, 0.6787, 0.7265, 0.8207, 0.6966, 0.8497, 0.6966, 0.8497, 0.7265, 0.8207, 0.7265, 0.8207, 0.5563, 0.8497, 0.5563, 0.8497, 0.5833, 0.8207, 0.5833, 0.8207, 0.5241, 0.8497, 0.5241, 0.8497, 0.5241, 0.8207, 0.5241, 0.8207, 0.7265, 0.7917, 0.7265, 0.7917, 0.7265, 0.8207, 0.7265, 0.6491, 0.5537, 0.6491, 0.5241, 0.6491, 0.5241, 0.6491, 0.5537, 0.7083, 0.5563, 0.7083, 0.5833, 0.7083, 0.5833, 0.7083, 0.5563, 0.7917, 0.5537, 0.7917, 0.5241, 0.7917, 0.5241, 0.7917, 0.5537, 0.6787, 0.7265, 0.6491, 0.7265, 0.6491, 0.7265, 0.6787, 0.7265, 0.8207, 0.5833, 0.7917, 0.5833, 0.7917, 0.5833, 0.8207, 0.5833, 0.8497, 0.5563, 0.8497, 0.5833, 0.8497, 0.5833, 0.8497, 0.5563, 0.6787, 0.5833, 0.6491, 0.5833, 0.6491, 0.5833, 0.6787, 0.5833, 0.8497, 0.6966, 0.8497, 0.7265, 0.8497, 0.7265, 0.8497, 0.6966, 0.6787, 0.6667, 0.7083, 0.6667, 0.7083, 0.6667, 0.6787, 0.6667, 0.8207, 0.6667, 0.8497, 0.6667, 0.8497, 0.6667, 0.8207, 0.6667, 0.8497, 0.5241, 0.8497, 0.5537, 0.8497, 0.5537, 0.8497, 0.5241, 0.7917, 0.5563, 0.7917, 0.5537, 0.7917, 0.5537, 0.7917, 0.5563, 0.7083, 0.5241, 0.7083, 0.5537, 0.7083, 0.5537, 0.7083, 0.5241, 0.6491, 0.5563, 0.6491, 0.5537, 0.6491, 0.5537, 0.6491, 0.5563, 0.8207, 0.5241, 0.8497, 0.5241, 0.8497, 0.5537, 0.8207, 0.5537, 0.6787, 0.5241, 0.7083, 0.5241, 0.7083, 0.5537, 0.6787, 0.5537, 0.8497, 0.5563, 0.8497, 0.5537, 0.8497, 0.5537, 0.8497, 0.5563, 0.625, 0.2259, 0.625, 0.1963, 0.625, 0.1963, 0.625, 0.2259, 0.625, 0.5563, 0.625, 0.5537, 0.625, 0.5537, 0.625, 0.5563, 0.6461, 0.5241, 0.6491, 0.5241, 0.6491, 0.5537, 0.6461, 0.5537, 0.8517, 0.5241, 0.875, 0.5241, 0.875, 0.5537, 0.8517, 0.5537, 0.1483, 0.5241, 0.1503, 0.5241, 0.1503, 0.5537, 0.1483, 0.5537, 0.375, 0.1937, 0.625, 0.1937, 0.625, 0.1963, 0.375, 0.1963, 0.3213, 0.5241, 0.3509, 0.5241, 0.3509, 0.5537, 0.3213, 0.5537, 0.2759, 0.5241, 0.2917, 0.5241, 0.2917, 0.5537, 0.2759, 0.5537, 0.1793, 0.5241, 0.2083, 0.5241, 0.2083, 0.5537, 0.1793, 0.5537, 0.7746, 0.5241, 0.7917, 0.5241, 0.7917, 0.5537, 0.7746, 0.5537, 0.6491, 0.5241, 0.6491, 0.5537, 0.6491, 0.5537, 0.6491, 0.5241, 0.3539, 0.5241, 0.375, 0.5241, 0.375, 0.5537, 0.3539, 0.5537, 0.375, 0.5241, 0.625, 0.5241, 0.625, 0.5537, 0.375, 0.5537, 0.8497, 0.6667, 0.8497, 0.6966, 0.8497, 0.6966, 0.8497, 0.6667, 0.8207, 0.6667, 0.8497, 0.6667, 0.8497, 0.6966, 0.8207, 0.6966, 0.6787, 0.6667, 0.7083, 0.6667, 0.7083, 0.6966, 0.6787, 0.6966, 0.625, 0.08333, 0.625, 0.05342, 0.625, 0.05342, 0.625, 0.08333, 0.6461, 0.6667, 0.6491, 0.6667, 0.6491, 0.6966, 0.6461, 0.6966, 0.8517, 0.6667, 0.875, 0.6667, 0.875, 0.6966, 0.8517, 0.6966, 0.6491, 0.7265, 0.6491, 0.6966, 0.6491, 0.6966, 0.6491, 0.7265, 0.1483, 0.6667, 0.1503, 0.6667, 0.1503, 0.6966, 0.1483, 0.6966, 0.7083, 0.6667, 0.7083, 0.6966, 0.7083, 0.6966, 0.7083, 0.6667, 0.6491, 0.6667, 0.6491, 0.6966, 0.6491, 0.6966, 0.6491, 0.6667, 0.625, 0.7265, 0.625, 0.6966, 0.625, 0.6966, 0.625, 0.7265, 0.3213, 0.6667, 0.3509, 0.6667, 0.3509, 0.6966, 0.3213, 0.6966, 0.3539, 0.6667, 0.375, 0.6667, 0.375, 0.6966, 0.3539, 0.6966, 0.375, 0.6667, 0.625, 0.6667, 0.625, 0.6966, 0.375, 0.6966, 0.1793, 0.6667, 0.2083, 0.6667, 0.2083, 0.6966, 0.1793, 0.6966, 0.2759, 0.6667, 0.2917, 0.6667, 0.2917, 0.6966, 0.2759, 0.6966, 0.7746, 0.6667, 0.7917, 0.6667, 0.7917, 0.6966, 0.7746, 0.6966, 0.8497, 0.7265, 0.8497, 0.6966, 0.8497, 0.6966, 0.8497, 0.7265, 0.7917, 0.7265, 0.7917, 0.6966, 0.7917, 0.6966, 0.7917, 0.7265, 0.375, 0.0235, 0.625, 0.0235, 0.625, 0.05342, 0.375, 0.05342, 0.2917, 0.6667, 0.3213, 0.6667, 0.3213, 0.6966, 0.2917, 0.6966, 0.6491, 0.6667, 0.6787, 0.6667, 0.6787, 0.6966, 0.6491, 0.6966, 0.2917, 0.5241, 0.3213, 0.5241, 0.3213, 0.5537, 0.2917, 0.5537, 0.6491, 0.5241, 0.6787, 0.5241, 0.6787, 0.5537, 0.6491, 0.5537, 0.6491, 0.6667, 0.6787, 0.6667, 0.6787, 0.6667, 0.6491, 0.6667, 0.7083, 0.5833, 0.6787, 0.5833, 0.6787, 0.5833, 0.7083, 0.5833, 0.7083, 0.7265, 0.6787, 0.7265, 0.6787, 0.7265, 0.7083, 0.7265, 0.6491, 0.6966, 0.6787, 0.6966, 0.6787, 0.7265, 0.6491, 0.7265, 0.6491, 0.5563, 0.6787, 0.5563, 0.6787, 0.5833, 0.6491, 0.5833, 0.7083, 0.5241, 0.6787, 0.5241, 0.6787, 0.5241, 0.7083, 0.5241, 0.6491, 0.7265, 0.6787, 0.7265, 0.6787, 0.7265, 0.6491, 0.7265, 0.625, 0.8333, 0.625, 0.8037, 0.625, 0.8037, 0.625, 0.8333, 0.6491, 0.5228, 0.6787, 0.5228, 0.6787, 0.5241, 0.6491, 0.5241, 0.6491, 0.7271, 0.6787, 0.7271, 0.6787, 0.75, 0.6491, 0.75, 0.2917, 0.5228, 0.3213, 0.5228, 0.3213, 0.5241, 0.2917, 0.5241, 0.2917, 0.7271, 0.3213, 0.7271, 0.3213, 0.75, 0.2917, 0.75, 0.375, 0.4167, 0.625, 0.4167, 0.625, 0.4463, 0.375, 0.4463, 0.2917, 0.5563, 0.3213, 0.5563, 0.3213, 0.5833, 0.2917, 0.5833, 0.2917, 0.6654, 0.3213, 0.6654, 0.3213, 0.6667, 0.2917, 0.6667, 0.2917, 0.6966, 0.3213, 0.6966, 0.3213, 0.7265, 0.2917, 0.7265, 0.6491, 0.5241, 0.6787, 0.5241, 0.6787, 0.5241, 0.6491, 0.5241, 0.375, 0.7741, 0.625, 0.7741, 0.625, 0.8037, 0.375, 0.8037, 0.6491, 0.6654, 0.6787, 0.6654, 0.6787, 0.6667, 0.6491, 0.6667, 0.625, 0.4759, 0.625, 0.4463, 0.625, 0.4463, 0.625, 0.4759, 0.1503, 0.6667, 0.1793, 0.6667, 0.1793, 0.6966, 0.1503, 0.6966, 0.7917, 0.6667, 0.8207, 0.6667, 0.8207, 0.6966, 0.7917, 0.6966, 0.1503, 0.5241, 0.1793, 0.5241, 0.1793, 0.5537, 0.1503, 0.5537, 0.7917, 0.5241, 0.8207, 0.5241, 0.8207, 0.5537, 0.7917, 0.5537, 0.7917, 0.6667, 0.8207, 0.6667, 0.8207, 0.6667, 0.7917, 0.6667, 0.8497, 0.5833, 0.8207, 0.5833, 0.8207, 0.5833, 0.8497, 0.5833, 0.8497, 0.7265, 0.8207, 0.7265, 0.8207, 0.7265, 0.8497, 0.7265, 0.7917, 0.5241, 0.8207, 0.5241, 0.8207, 0.5241, 0.7917, 0.5241, 0.7917, 0.5563, 0.8207, 0.5563, 0.8207, 0.5833, 0.7917, 0.5833, 0.7917, 0.6966, 0.8207, 0.6966, 0.8207, 0.7265, 0.7917, 0.7265, 0.7917, 0.7271, 0.8207, 0.7271, 0.8207, 0.75, 0.7917, 0.75, 0.7917, 0.5228, 0.8207, 0.5228, 0.8207, 0.5241, 0.7917, 0.5241, 0.375, 0.9167, 0.625, 0.9167, 0.625, 0.9457, 0.375, 0.9457, 0.7917, 0.6654, 0.8207, 0.6654, 0.8207, 0.6667, 0.7917, 0.6667, 0.8497, 0.5241, 0.8207, 0.5241, 0.8207, 0.5241, 0.8497, 0.5241, 0.1503, 0.5228, 0.1793, 0.5228, 0.1793, 0.5241, 0.1503, 0.5241, 0.625, 0.3333, 0.625, 0.3043, 0.625, 0.3043, 0.625, 0.3333, 0.7917, 0.7265, 0.8207, 0.7265, 0.8207, 0.7265, 0.7917, 0.7265, 0.1503, 0.6966, 0.1793, 0.6966, 0.1793, 0.7265, 0.1503, 0.7265, 0.1503, 0.7271, 0.1793, 0.7271, 0.1793, 0.75, 0.1503, 0.75, 0.375, 0.2753, 0.625, 0.2753, 0.625, 0.3043, 0.375, 0.3043, 0.1503, 0.5563, 0.1793, 0.5563, 0.1793, 0.5833, 0.1503, 0.5833, 0.1503, 0.6654, 0.1793, 0.6654, 0.1793, 0.6667, 0.1503, 0.6667, 0.625, 0.9747, 0.625, 0.9457, 0.625, 0.9457, 0.625, 0.9747, 0.7083, 0.7265, 0.6787, 0.7265, 0.6787, 0.7265, 0.7083, 0.7265, 0.6491, 0.6667, 0.6787, 0.6667, 0.6787, 0.6667, 0.6491, 0.6667, 0.7083, 0.6667, 0.7083, 0.6966, 0.7083, 0.6966, 0.7083, 0.6667, 0.6491, 0.7265, 0.6491, 0.6966, 0.6491, 0.6966, 0.6491, 0.7265, 0.6787, 0.6667, 0.7083, 0.6667, 0.7083, 0.6667, 0.6787, 0.6667, 0.6787, 0.7265, 0.6491, 0.7265, 0.6491, 0.7265, 0.6787, 0.7265, 0.6491, 0.6966, 0.6491, 0.6667, 0.6491, 0.6667, 0.6491, 0.6966, 0.7083, 0.6966, 0.7083, 0.7265, 0.7083, 0.7265, 0.7083, 0.6966, 0.6491, 0.5241, 0.6787, 0.5241, 0.6787, 0.5241, 0.6491, 0.5241, 0.7083, 0.5833, 0.6787, 0.5833, 0.6787, 0.5833, 0.7083, 0.5833, 0.6491, 0.5563, 0.6491, 0.5537, 0.6491, 0.5537, 0.6491, 0.5563, 0.7083, 0.5241, 0.7083, 0.5537, 0.7083, 0.5537, 0.7083, 0.5241, 0.6787, 0.5833, 0.6491, 0.5833, 0.6491, 0.5833, 0.6787, 0.5833, 0.7083, 0.5563, 0.7083, 0.5833, 0.7083, 0.5833, 0.7083, 0.5563, 0.6491, 0.5537, 0.6491, 0.5241, 0.6491, 0.5241, 0.6491, 0.5537, 0.6787, 0.5241, 0.7083, 0.5241, 0.7083, 0.5241, 0.6787, 0.5241, 0.7917, 0.5241, 0.8207, 0.5241, 0.8207, 0.5241, 0.7917, 0.5241, 0.8497, 0.5833, 0.8207, 0.5833, 0.8207, 0.5833, 0.8497, 0.5833, 0.7917, 0.5563, 0.7917, 0.5537, 0.7917, 0.5537, 0.7917, 0.5563, 0.8497, 0.5241, 0.8497, 0.5537, 0.8497, 0.5537, 0.8497, 0.5241, 0.8497, 0.5563, 0.8497, 0.5833, 0.8497, 0.5833, 0.8497, 0.5563, 0.8207, 0.5833, 0.7917, 0.5833, 0.7917, 0.5833, 0.8207, 0.5833, 0.7917, 0.5537, 0.7917, 0.5241, 0.7917, 0.5241, 0.7917, 0.5537, 0.8207, 0.5241, 0.8497, 0.5241, 0.8497, 0.5241, 0.8207, 0.5241, 0.8497, 0.7265, 0.8207, 0.7265, 0.8207, 0.7265, 0.8497, 0.7265, 0.7917, 0.6667, 0.8207, 0.6667, 0.8207, 0.6667, 0.7917, 0.6667, 0.7917, 0.7265, 0.7917, 0.6966, 0.7917, 0.6966, 0.7917, 0.7265, 0.8497, 0.6667, 0.8497, 0.6966, 0.8497, 0.6966, 0.8497, 0.6667, 0.8207, 0.6667, 0.8497, 0.6667, 0.8497, 0.6667, 0.8207, 0.6667, 0.8497, 0.6966, 0.8497, 0.7265, 0.8497, 0.7265, 0.8497, 0.6966, 0.8207, 0.7265, 0.7917, 0.7265, 0.7917, 0.7265, 0.8207, 0.7265, 0.7917, 0.6966, 0.7917, 0.6667, 0.7917, 0.6667, 0.7917, 0.6966, 0.7083, 0.6966, 0.7083, 0.7265, 0.7083, 0.7265, 0.7083, 0.6966, 0.6491, 0.6966, 0.6491, 0.6667, 0.6491, 0.6667, 0.6491, 0.6966, 0.6787, 0.7265, 0.6491, 0.7265, 0.6491, 0.7265, 0.6787, 0.7265, 0.6787, 0.6667, 0.7083, 0.6667, 0.7083, 0.6667, 0.6787, 0.6667, 0.6491, 0.7265, 0.6491, 0.6966, 0.6491, 0.6966, 0.6491, 0.7265, 0.7083, 0.6667, 0.7083, 0.6966, 0.7083, 0.6966, 0.7083, 0.6667, 0.6491, 0.6667, 0.6787, 0.6667, 0.6787, 0.6667, 0.6491, 0.6667, 0.7083, 0.7265, 0.6787, 0.7265, 0.6787, 0.7265, 0.7083, 0.7265, 0.6787, 0.5241, 0.7083, 0.5241, 0.7083, 0.5241, 0.6787, 0.5241, 0.6491, 0.5537, 0.6491, 0.5241, 0.6491, 0.5241, 0.6491, 0.5537, 0.7083, 0.5563, 0.7083, 0.5833, 0.7083, 0.5833, 0.7083, 0.5563, 0.6787, 0.5833, 0.6491, 0.5833, 0.6491, 0.5833, 0.6787, 0.5833, 0.7083, 0.5241, 0.7083, 0.5537, 0.7083, 0.5537, 0.7083, 0.5241, 0.6491, 0.5563, 0.6491, 0.5537, 0.6491, 0.5537, 0.6491, 0.5563, 0.7083, 0.5833, 0.6787, 0.5833, 0.6787, 0.5833, 0.7083, 0.5833, 0.6491, 0.5241, 0.6787, 0.5241, 0.6787, 0.5241, 0.6491, 0.5241, 0.7917, 0.6966, 0.7917, 0.6667, 0.7917, 0.6667, 0.7917, 0.6966, 0.8207, 0.7265, 0.7917, 0.7265, 0.7917, 0.7265, 0.8207, 0.7265, 0.8497, 0.6966, 0.8497, 0.7265, 0.8497, 0.7265, 0.8497, 0.6966, 0.8207, 0.6667, 0.8497, 0.6667, 0.8497, 0.6667, 0.8207, 0.6667, 0.8497, 0.6667, 0.8497, 0.6966, 0.8497, 0.6966, 0.8497, 0.6667, 0.7917, 0.7265, 0.7917, 0.6966, 0.7917, 0.6966, 0.7917, 0.7265, 0.7917, 0.6667, 0.8207, 0.6667, 0.8207, 0.6667, 0.7917, 0.6667, 0.8497, 0.7265, 0.8207, 0.7265, 0.8207, 0.7265, 0.8497, 0.7265, 0.8207, 0.5241, 0.8497, 0.5241, 0.8497, 0.5241, 0.8207, 0.5241, 0.7917, 0.5537, 0.7917, 0.5241, 0.7917, 0.5241, 0.7917, 0.5537, 0.8207, 0.5833, 0.7917, 0.5833, 0.7917, 0.5833, 0.8207, 0.5833, 0.8497, 0.5563, 0.8497, 0.5833, 0.8497, 0.5833, 0.8497, 0.5563, 0.8497, 0.5241, 0.8497, 0.5537, 0.8497, 0.5537, 0.8497, 0.5241, 0.7917, 0.5563, 0.7917, 0.5537, 0.7917, 0.5537, 0.7917, 0.5563, 0.8497, 0.5833, 0.8207, 0.5833, 0.8207, 0.5833, 0.8497, 0.5833, 0.7917, 0.5241, 0.8207, 0.5241, 0.8207, 0.5241, 0.7917, 0.5241, 0.1503, 0.5833, 0.1793, 0.5833, 0.1793, 0.625, 0.1503, 0.625, 0.7917, 0.5833, 0.8207, 0.5833, 0.8207, 0.625, 0.7917, 0.625, 0.6491, 0.5833, 0.6787, 0.5833, 0.6787, 0.625, 0.6491, 0.625, 0.2917, 0.5833, 0.3213, 0.5833, 0.3213, 0.625, 0.2917, 0.625, 0.625, 0.1667, 0.625, 0.125, 0.625, 0.125, 0.625, 0.1667, 0.8497, 0.6654, 0.8497, 0.625, 0.8497, 0.625, 0.8497, 0.6654, 0.625, 0.6654, 0.625, 0.625, 0.625, 0.625, 0.625, 0.6654, 0.6491, 0.5833, 0.6491, 0.625, 0.6491, 0.625, 0.6491, 0.5833, 0.6461, 0.5833, 0.6491, 0.5833, 0.6491, 0.625, 0.6461, 0.625, 0.8517, 0.5833, 0.875, 0.5833, 0.875, 0.625, 0.8517, 0.625, 0.8207, 0.5833, 0.8497, 0.5833, 0.8497, 0.625, 0.8207, 0.625, 0.1483, 0.5833, 0.1503, 0.5833, 0.1503, 0.625, 0.1483, 0.625, 0.3213, 0.5833, 0.3509, 0.5833, 0.3509, 0.625, 0.3213, 0.625, 0.2759, 0.5833, 0.2917, 0.5833, 0.2917, 0.625, 0.2759, 0.625, 0.1793, 0.5833, 0.2083, 0.5833, 0.2083, 0.625, 0.1793, 0.625, 0.7746, 0.5833, 0.7917, 0.5833, 0.7917, 0.625, 0.7746, 0.625, 0.6787, 0.5833, 0.7083, 0.5833, 0.7083, 0.625, 0.6787, 0.625, 0.375, 0.08461, 0.625, 0.08461, 0.625, 0.125, 0.375, 0.125, 0.3539, 0.5833, 0.375, 0.5833, 0.375, 0.625, 0.3539, 0.625, 0.375, 0.5833, 0.625, 0.5833, 0.625, 0.625, 0.375, 0.625, 0.7083, 0.5833, 0.7241, 0.5833, 0.7241, 0.625, 0.7083, 0.625, 0.2254, 0.5833, 0.2759, 0.5833, 0.2759, 0.625, 0.2254, 0.625, 0.7083, 0.6667, 0.7241, 0.6667, 0.7241, 0.6966, 0.7083, 0.6966, 0.2254, 0.6667, 0.2759, 0.6667, 0.2759, 0.6966, 0.2254, 0.6966, 0.7083, 0.5241, 0.7241, 0.5241, 0.7241, 0.5537, 0.7083, 0.5537, 0.2254, 0.5241, 0.2759, 0.5241, 0.2759, 0.5537, 0.2254, 0.5537, 0.7746, 0.5241, 0.7241, 0.5241, 0.7241, 0.5241, 0.7746, 0.5241, 0.7083, 0.7265, 0.7241, 0.7265, 0.7241, 0.7265, 0.7083, 0.7265, 0.7083, 0.5228, 0.7241, 0.5228, 0.7241, 0.5241, 0.7083, 0.5241, 0.7083, 0.7271, 0.7241, 0.7271, 0.7241, 0.75, 0.7083, 0.75, 0.625, 0.8996, 0.625, 0.8491, 0.625, 0.8491, 0.625, 0.8996, 0.2254, 0.5228, 0.2759, 0.5228, 0.2759, 0.5241, 0.2254, 0.5241, 0.625, 0.4167, 0.625, 0.4009, 0.625, 0.4009, 0.625, 0.4167, 0.2254, 0.6966, 0.2759, 0.6966, 0.2759, 0.7265, 0.2254, 0.7265, 0.7083, 0.6966, 0.7241, 0.6966, 0.7241, 0.7265, 0.7083, 0.7265, 0.375, 0.8333, 0.625, 0.8333, 0.625, 0.8491, 0.375, 0.8491, 0.2254, 0.7271, 0.2759, 0.7271, 0.2759, 0.75, 0.2254, 0.75, 0.375, 0.3504, 0.625, 0.3504, 0.625, 0.4009, 0.375, 0.4009, 0.2254, 0.5563, 0.2759, 0.5563, 0.2759, 0.5833, 0.2254, 0.5833, 0.2254, 0.6654, 0.2759, 0.6654, 0.2759, 0.6667, 0.2254, 0.6667, 0.7083, 0.5563, 0.7241, 0.5563, 0.7241, 0.5833, 0.7083, 0.5833, 0.7083, 0.6654, 0.7241, 0.6654, 0.7241, 0.6667, 0.7083, 0.6667, 0.2083, 0.6654, 0.2254, 0.6654, 0.2254, 0.6667, 0.2083, 0.6667, 0.2083, 0.5563, 0.2254, 0.5563, 0.2254, 0.5833, 0.2083, 0.5833, 0.375, 0.3333, 0.625, 0.3333, 0.625, 0.3504, 0.375, 0.3504, 0.2083, 0.7271, 0.2254, 0.7271, 0.2254, 0.75, 0.2083, 0.75, 0.2083, 0.6966, 0.2254, 0.6966, 0.2254, 0.7265, 0.2083, 0.7265, 0.2083, 0.5228, 0.2254, 0.5228, 0.2254, 0.5241, 0.2083, 0.5241, 0.625, 0.9167, 0.625, 0.8996, 0.625, 0.8996, 0.625, 0.9167, 0.7917, 0.5241, 0.7746, 0.5241, 0.7746, 0.5241, 0.7917, 0.5241, 0.2083, 0.5241, 0.2254, 0.5241, 0.2254, 0.5537, 0.2083, 0.5537, 0.2083, 0.6667, 0.2254, 0.6667, 0.2254, 0.6966, 0.2083, 0.6966, 0.2083, 0.5833, 0.2254, 0.5833, 0.2254, 0.625, 0.2083, 0.625, 0.7241, 0.5833, 0.7746, 0.5833, 0.7746, 0.625, 0.7241, 0.625, 0.7241, 0.6667, 0.7746, 0.6667, 0.7746, 0.6966, 0.7241, 0.6966, 0.7241, 0.5241, 0.7746, 0.5241, 0.7746, 0.5537, 0.7241, 0.5537, 0.7241, 0.7265, 0.7746, 0.7265, 0.7746, 0.7265, 0.7241, 0.7265, 0.7241, 0.5228, 0.7746, 0.5228, 0.7746, 0.5241, 0.7241, 0.5241, 0.7241, 0.7271, 0.7746, 0.7271, 0.7746, 0.75, 0.7241, 0.75, 0.625, 0.4009, 0.625, 0.3504, 0.625, 0.3504, 0.625, 0.4009, 0.7241, 0.6966, 0.7746, 0.6966, 0.7746, 0.7265, 0.7241, 0.7265, 0.375, 0.8491, 0.625, 0.8491, 0.625, 0.8996, 0.375, 0.8996, 0.7241, 0.5563, 0.7746, 0.5563, 0.7746, 0.5833, 0.7241, 0.5833, 0.7241, 0.6654, 0.7746, 0.6654, 0.7746, 0.6667, 0.7241, 0.6667, 0.7241, 0.5, 0.7746, 0.5, 0.7746, 0.5228, 0.7241, 0.5228, 0.2083, 0.5, 0.2254, 0.5, 0.2254, 0.5228, 0.2083, 0.5228, 0.2254, 0.5, 0.2759, 0.5, 0.2759, 0.5228, 0.2254, 0.5228, 0.7083, 0.5, 0.7241, 0.5, 0.7241, 0.5228, 0.7083, 0.5228, 0.1503, 0.5, 0.1793, 0.5, 0.1793, 0.5228, 0.1503, 0.5228, 0.7917, 0.5, 0.8207, 0.5, 0.8207, 0.5228, 0.7917, 0.5228, 0.2917, 0.5, 0.3213, 0.5, 0.3213, 0.5228, 0.2917, 0.5228, 0.6491, 0.5, 0.6787, 0.5, 0.6787, 0.5228, 0.6491, 0.5228, 0.8207, 0.5, 0.8497, 0.5, 0.8497, 0.5228, 0.8207, 0.5228, 0.8517, 0.5, 0.875, 0.5, 0.875, 0.5228, 0.8517, 0.5228, 0.6787, 0.5, 0.7083, 0.5, 0.7083, 0.5228, 0.6787, 0.5228, 0.7746, 0.5, 0.7917, 0.5, 0.7917, 0.5228, 0.7746, 0.5228, 0.6461, 0.5, 0.6491, 0.5, 0.6491, 0.5228, 0.6461, 0.5228, 0.1483, 0.5, 0.1503, 0.5, 0.1503, 0.5228, 0.1483, 0.5228, 0.375, 0.5, 0.625, 0.5, 0.625, 0.5228, 0.375, 0.5228, 0.3539, 0.5, 0.375, 0.5, 0.375, 0.5228, 0.3539, 0.5228, 0.625, 0.5241, 0.625, 0.5228, 0.625, 0.5228, 0.625, 0.5241, 0.1793, 0.5, 0.2083, 0.5, 0.2083, 0.5228, 0.1793, 0.5228, 0.2759, 0.5, 0.2917, 0.5, 0.2917, 0.5228, 0.2759, 0.5228, 0.3213, 0.5, 0.3509, 0.5, 0.3509, 0.5228, 0.3213, 0.5228, 0.625, 0.25, 0.625, 0.2272, 0.625, 0.2272, 0.625, 0.25, 0.375, 0.2259, 0.625, 0.2259, 0.625, 0.2272, 0.375, 0.2272, 0.7241, 0.7265, 0.7746, 0.7265, 0.7746, 0.7271, 0.7241, 0.7271, 0.2083, 0.7265, 0.2254, 0.7265, 0.2254, 0.7271, 0.2083, 0.7271, 0.2254, 0.7265, 0.2759, 0.7265, 0.2759, 0.7271, 0.2254, 0.7271, 0.7083, 0.7265, 0.7241, 0.7265, 0.7241, 0.7271, 0.7083, 0.7271, 0.1503, 0.7265, 0.1793, 0.7265, 0.1793, 0.7271, 0.1503, 0.7271, 0.7917, 0.7265, 0.8207, 0.7265, 0.8207, 0.7271, 0.7917, 0.7271, 0.2917, 0.7265, 0.3213, 0.7265, 0.3213, 0.7271, 0.2917, 0.7271, 0.6491, 0.7265, 0.6787, 0.7265, 0.6787, 0.7271, 0.6491, 0.7271, 0.8207, 0.7265, 0.8497, 0.7265, 0.8497, 0.7271, 0.8207, 0.7271, 0.6461, 0.7265, 0.6491, 0.7265, 0.6491, 0.7271, 0.6461, 0.7271, 0.7746, 0.7265, 0.7917, 0.7265, 0.7917, 0.7271, 0.7746, 0.7271, 0.6787, 0.7265, 0.7083, 0.7265, 0.7083, 0.7271, 0.6787, 0.7271, 0.8517, 0.7265, 0.875, 0.7265, 0.875, 0.7271, 0.8517, 0.7271, 0.1483, 0.7265, 0.1503, 0.7265, 0.1503, 0.7271, 0.1483, 0.7271, 0.625, 0.75, 0.625, 0.7271, 0.625, 0.7271, 0.625, 0.75, 0.3213, 0.7265, 0.3509, 0.7265, 0.3509, 0.7271, 0.3213, 0.7271, 0.625, 0.0235, 0.625, 0.02294, 0.625, 0.02294, 0.625, 0.0235, 0.375, 0.0, 0.625, 0.0, 0.625, 0.02294, 0.375, 0.02294, 0.2759, 0.7265, 0.2917, 0.7265, 0.2917, 0.7271, 0.2759, 0.7271, 0.1793, 0.7265, 0.2083, 0.7265, 0.2083, 0.7271, 0.1793, 0.7271, 0.375, 0.7265, 0.625, 0.7265, 0.625, 0.7271, 0.375, 0.7271, 0.3539, 0.7265, 0.375, 0.7265, 0.375, 0.7271, 0.3539, 0.7271, 0.3509, 0.7265, 0.3539, 0.7265, 0.3539, 0.7271, 0.3509, 0.7271, 0.625, 0.7265, 0.6461, 0.7265, 0.6461, 0.7271, 0.625, 0.7271, 0.3509, 0.5, 0.3539, 0.5, 0.3539, 0.5228, 0.3509, 0.5228, 0.625, 0.5, 0.6461, 0.5, 0.6461, 0.5228, 0.625, 0.5228, 0.3509, 0.5833, 0.3539, 0.5833, 0.3539, 0.625, 0.3509, 0.625, 0.625, 0.5833, 0.6461, 0.5833, 0.6461, 0.625, 0.625, 0.625, 0.3509, 0.6667, 0.3539, 0.6667, 0.3539, 0.6966, 0.3509, 0.6966, 0.625, 0.6667, 0.6461, 0.6667, 0.6461, 0.6966, 0.625, 0.6966, 0.3509, 0.5241, 0.3539, 0.5241, 0.3539, 0.5537, 0.3509, 0.5537, 0.625, 0.5241, 0.6461, 0.5241, 0.6461, 0.5537, 0.625, 0.5537, 0.625, 0.7741, 0.625, 0.7711, 0.625, 0.7711, 0.625, 0.7741, 0.625, 0.5, 0.625, 0.4789, 0.625, 0.4789, 0.625, 0.5, 0.625, 0.5228, 0.6461, 0.5228, 0.6461, 0.5241, 0.625, 0.5241, 0.625, 0.6654, 0.6461, 0.6654, 0.6461, 0.6667, 0.625, 0.6667, 0.625, 0.5563, 0.6461, 0.5563, 0.6461, 0.5833, 0.625, 0.5833, 0.625, 0.7271, 0.6461, 0.7271, 0.6461, 0.75, 0.625, 0.75, 0.625, 0.6966, 0.6461, 0.6966, 0.6461, 0.7265, 0.625, 0.7265, 0.3509, 0.5228, 0.3539, 0.5228, 0.3539, 0.5241, 0.3509, 0.5241, 0.375, 0.75, 0.625, 0.75, 0.625, 0.7711, 0.375, 0.7711, 0.3509, 0.6966, 0.3539, 0.6966, 0.3539, 0.7265, 0.3509, 0.7265, 0.3509, 0.6654, 0.3539, 0.6654, 0.3539, 0.6667, 0.3509, 0.6667, 0.3509, 0.5563, 0.3539, 0.5563, 0.3539, 0.5833, 0.3509, 0.5833, 0.375, 0.4759, 0.625, 0.4759, 0.625, 0.4789, 0.375, 0.4789, 0.3509, 0.7271, 0.3539, 0.7271, 0.3539, 0.75, 0.3509, 0.75, 0.125, 0.7265, 0.1483, 0.7265, 0.1483, 0.7271, 0.125, 0.7271, 0.8497, 0.7265, 0.8517, 0.7265, 0.8517, 0.7271, 0.8497, 0.7271, 0.125, 0.5, 0.1483, 0.5, 0.1483, 0.5228, 0.125, 0.5228, 0.8497, 0.5, 0.8517, 0.5, 0.8517, 0.5228, 0.8497, 0.5228, 0.125, 0.5833, 0.1483, 0.5833, 0.1483, 0.625, 0.125, 0.625, 0.8497, 0.5833, 0.8517, 0.5833, 0.8517, 0.625, 0.8497, 0.625, 0.125, 0.6667, 0.1483, 0.6667, 0.1483, 0.6966, 0.125, 0.6966, 0.8497, 0.6667, 0.8517, 0.6667, 0.8517, 0.6966, 0.8497, 0.6966, 0.125, 0.5241, 0.1483, 0.5241, 0.1483, 0.5537, 0.125, 0.5537, 0.8497, 0.5241, 0.8517, 0.5241, 0.8517, 0.5537, 0.8497, 0.5537, 0.625, 0.2753, 0.625, 0.2733, 0.625, 0.2733, 0.625, 0.2753, 0.8497, 0.5228, 0.8517, 0.5228, 0.8517, 0.5241, 0.8497, 0.5241, 0.8497, 0.6966, 0.8517, 0.6966, 0.8517, 0.7265, 0.8497, 0.7265, 0.8497, 0.6654, 0.8517, 0.6654, 0.8517, 0.6667, 0.8497, 0.6667, 0.8497, 0.5563, 0.8517, 0.5563, 0.8517, 0.5833, 0.8497, 0.5833, 0.8497, 0.7271, 0.8517, 0.7271, 0.8517, 0.75, 0.8497, 0.75, 0.125, 0.6654, 0.1483, 0.6654, 0.1483, 0.6667, 0.125, 0.6667, 0.125, 0.5563, 0.1483, 0.5563, 0.1483, 0.5833, 0.125, 0.5833, 0.375, 0.25, 0.625, 0.25, 0.625, 0.2733, 0.375, 0.2733, 0.125, 0.7271, 0.1483, 0.7271, 0.1483, 0.75, 0.125, 0.75, 0.125, 0.6966, 0.1483, 0.6966, 0.1483, 0.7265, 0.125, 0.7265, 0.125, 0.5228, 0.1483, 0.5228, 0.1483, 0.5241, 0.125, 0.5241, 0.625, 1.0, 0.625, 0.9767, 0.625, 0.9767, 0.625, 1.0, 0.375, 0.9747, 0.625, 0.9747, 0.625, 0.9767, 0.375, 0.9767, 0.125, 0.625, 0.1483, 0.625, 0.1483, 0.6654, 0.125, 0.6654, 0.8497, 0.625, 0.8517, 0.625, 0.8517, 0.6654, 0.8497, 0.6654, 0.3509, 0.625, 0.3539, 0.625, 0.3539, 0.6654, 0.3509, 0.6654, 0.625, 0.625, 0.6461, 0.625, 0.6461, 0.6654, 0.625, 0.6654, 0.7241, 0.625, 0.7746, 0.625, 0.7746, 0.6654, 0.7241, 0.6654, 0.2083, 0.625, 0.2254, 0.625, 0.2254, 0.6654, 0.2083, 0.6654, 0.7083, 0.625, 0.7241, 0.625, 0.7241, 0.6654, 0.7083, 0.6654, 0.2254, 0.625, 0.2759, 0.625, 0.2759, 0.6654, 0.2254, 0.6654, 0.375, 0.08333, 0.625, 0.08333, 0.625, 0.08461, 0.375, 0.08461, 0.625, 0.6667, 0.625, 0.6654, 0.625, 0.6654, 0.625, 0.6667, 0.8497, 0.6667, 0.8497, 0.6654, 0.8497, 0.6654, 0.8497, 0.6667, 0.1503, 0.625, 0.1793, 0.625, 0.1793, 0.6654, 0.1503, 0.6654, 0.7917, 0.625, 0.8207, 0.625, 0.8207, 0.6654, 0.7917, 0.6654, 0.6491, 0.625, 0.6787, 0.625, 0.6787, 0.6654, 0.6491, 0.6654, 0.2917, 0.625, 0.3213, 0.625, 0.3213, 0.6654, 0.2917, 0.6654, 0.625, 0.125, 0.625, 0.08461, 0.625, 0.08461, 0.625, 0.125, 0.6491, 0.625, 0.6491, 0.6654, 0.6491, 0.6654, 0.6491, 0.625, 0.6461, 0.625, 0.6491, 0.625, 0.6491, 0.6654, 0.6461, 0.6654, 0.8517, 0.625, 0.875, 0.625, 0.875, 0.6654, 0.8517, 0.6654, 0.8207, 0.625, 0.8497, 0.625, 0.8497, 0.6654, 0.8207, 0.6654, 0.1483, 0.625, 0.1503, 0.625, 0.1503, 0.6654, 0.1483, 0.6654, 0.3213, 0.625, 0.3509, 0.625, 0.3509, 0.6654, 0.3213, 0.6654, 0.2759, 0.625, 0.2917, 0.625, 0.2917, 0.6654, 0.2759, 0.6654, 0.1793, 0.625, 0.2083, 0.625, 0.2083, 0.6654, 0.1793, 0.6654, 0.7746, 0.625, 0.7917, 0.625, 0.7917, 0.6654, 0.7746, 0.6654, 0.6787, 0.625, 0.7083, 0.625, 0.7083, 0.6654, 0.6787, 0.6654, 0.3539, 0.625, 0.375, 0.625, 0.375, 0.6654, 0.3539, 0.6654, 0.375, 0.625, 0.625, 0.625, 0.625, 0.6654, 0.375, 0.6654, 0.125, 0.5537, 0.1483, 0.5537, 0.1483, 0.5563, 0.125, 0.5563, 0.8497, 0.5537, 0.8517, 0.5537, 0.8517, 0.5563, 0.8497, 0.5563, 0.3509, 0.5537, 0.3539, 0.5537, 0.3539, 0.5563, 0.3509, 0.5563, 0.625, 0.5537, 0.6461, 0.5537, 0.6461, 0.5563, 0.625, 0.5563, 0.7241, 0.5537, 0.7746, 0.5537, 0.7746, 0.5563, 0.7241, 0.5563, 0.2083, 0.5537, 0.2254, 0.5537, 0.2254, 0.5563, 0.2083, 0.5563, 0.7083, 0.5537, 0.7241, 0.5537, 0.7241, 0.5563, 0.7083, 0.5563, 0.2254, 0.5537, 0.2759, 0.5537, 0.2759, 0.5563, 0.2254, 0.5563, 0.7917, 0.5833, 0.7917, 0.5563, 0.7917, 0.5563, 0.7917, 0.5833, 0.8497, 0.5537, 0.8497, 0.5563, 0.8497, 0.5563, 0.8497, 0.5537, 0.6491, 0.5833, 0.6491, 0.5563, 0.6491, 0.5563, 0.6491, 0.5833, 0.7083, 0.5537, 0.7083, 0.5563, 0.7083, 0.5563, 0.7083, 0.5537, 0.8497, 0.5537, 0.8497, 0.5563, 0.8497, 0.5563, 0.8497, 0.5537, 0.7917, 0.5833, 0.7917, 0.5563, 0.7917, 0.5563, 0.7917, 0.5833, 0.7083, 0.5537, 0.7083, 0.5563, 0.7083, 0.5563, 0.7083, 0.5537, 0.6491, 0.5833, 0.6491, 0.5563, 0.6491, 0.5563, 0.6491, 0.5833, 0.1503, 0.5537, 0.1793, 0.5537, 0.1793, 0.5563, 0.1503, 0.5563, 0.7917, 0.5537, 0.8207, 0.5537, 0.8207, 0.5563, 0.7917, 0.5563, 0.2917, 0.5537, 0.3213, 0.5537, 0.3213, 0.5563, 0.2917, 0.5563, 0.6491, 0.5537, 0.6787, 0.5537, 0.6787, 0.5563, 0.6491, 0.5563, 0.375, 0.1667, 0.625, 0.1667, 0.625, 0.1937, 0.375, 0.1937, 0.625, 0.5833, 0.625, 0.5563, 0.625, 0.5563, 0.625, 0.5833, 0.8497, 0.5833, 0.8497, 0.5563, 0.8497, 0.5563, 0.8497, 0.5833, 0.6491, 0.5833, 0.6491, 0.5563, 0.6491, 0.5563, 0.6491, 0.5833, 0.7917, 0.5833, 0.7917, 0.5563, 0.7917, 0.5563, 0.7917, 0.5833, 0.8497, 0.5537, 0.8497, 0.5563, 0.8497, 0.5563, 0.8497, 0.5537, 0.7083, 0.5537, 0.7083, 0.5563, 0.7083, 0.5563, 0.7083, 0.5537, 0.8207, 0.5537, 0.8497, 0.5537, 0.8497, 0.5563, 0.8207, 0.5563, 0.6787, 0.5537, 0.7083, 0.5537, 0.7083, 0.5563, 0.6787, 0.5563, 0.625, 0.1963, 0.625, 0.1937, 0.625, 0.1937, 0.625, 0.1963, 0.6461, 0.5537, 0.6491, 0.5537, 0.6491, 0.5563, 0.6461, 0.5563, 0.8517, 0.5537, 0.875, 0.5537, 0.875, 0.5563, 0.8517, 0.5563, 0.1483, 0.5537, 0.1503, 0.5537, 0.1503, 0.5563, 0.1483, 0.5563, 0.3213, 0.5537, 0.3509, 0.5537, 0.3509, 0.5563, 0.3213, 0.5563, 0.2759, 0.5537, 0.2917, 0.5537, 0.2917, 0.5563, 0.2759, 0.5563, 0.1793, 0.5537, 0.2083, 0.5537, 0.2083, 0.5563, 0.1793, 0.5563, 0.7746, 0.5537, 0.7917, 0.5537, 0.7917, 0.5563, 0.7746, 0.5563, 0.6491, 0.5537, 0.6491, 0.5563, 0.6491, 0.5563, 0.6491, 0.5537, 0.3539, 0.5537, 0.375, 0.5537, 0.375, 0.5563, 0.3539, 0.5563, 0.375, 0.5537, 0.625, 0.5537, 0.625, 0.5563, 0.375, 0.5563])
me_cube.materials.append(mat_material)
me_cube.use_mirror_vertex_groups = False
me_cube.update()

# ---- objects
ob_cube = bpy.data.objects.new('Cube', me_cube)
ob_light = bpy.data.objects.new('Light', light_light)
ob_camera = bpy.data.objects.new('Camera', cam_camera)

# ---- transforms, parenting, visibility, modifiers, constraints
ob_cube.location = (0.0, 0.0, 5.073)
ob_cube.scale = (5.983, 2.979, -0.06883)
ob_cube.lock_rotations_4d = False
ob_cube.empty_display_type = 'ARROWS'
ob_cube.lineart.crease_threshold = 0.0
_m = ob_cube.modifiers.new('Subdivisión', 'SUBSURF')
_m.levels = 4
ob_light.location = (7.461, 2.613, 7.675)
ob_light.rotation_euler = (0.6503, 0.05522, 1.866)
ob_light.lock_rotations_4d = False
ob_light.empty_display_type = 'ARROWS'
ob_light.color = (0.0, 0.0, 0.0, 0.0)
ob_light.lineart.crease_threshold = 0.0
ob_camera.location = (7.359, -6.926, 4.958)
ob_camera.rotation_euler = (1.109, 0.0, 0.8149)
ob_camera.lock_rotations_4d = False
ob_camera.empty_display_type = 'ARROWS'
ob_camera.color = (0.0, 0.0, 0.0, 0.0)
ob_camera.display_type = 'WIRE'
ob_camera.lineart.crease_threshold = 0.0

# ---- collection membership
col_collection.objects.link(ob_cube)
col_collection.objects.link(ob_light)
col_collection.objects.link(ob_camera)

# ---- scene / render settings (as saved in the file)
scene.camera = ob_camera
scene.frame_start = 1; scene.frame_end = 250; scene.frame_set(1)
scene.render.engine = 'BLENDER_EEVEE_NEXT'
scene.cycles.sampling_pattern = 'TABULATED_SOBOL'
scene.view_settings.view_transform = 'Filmic'
bpy.context.view_layer.update()
